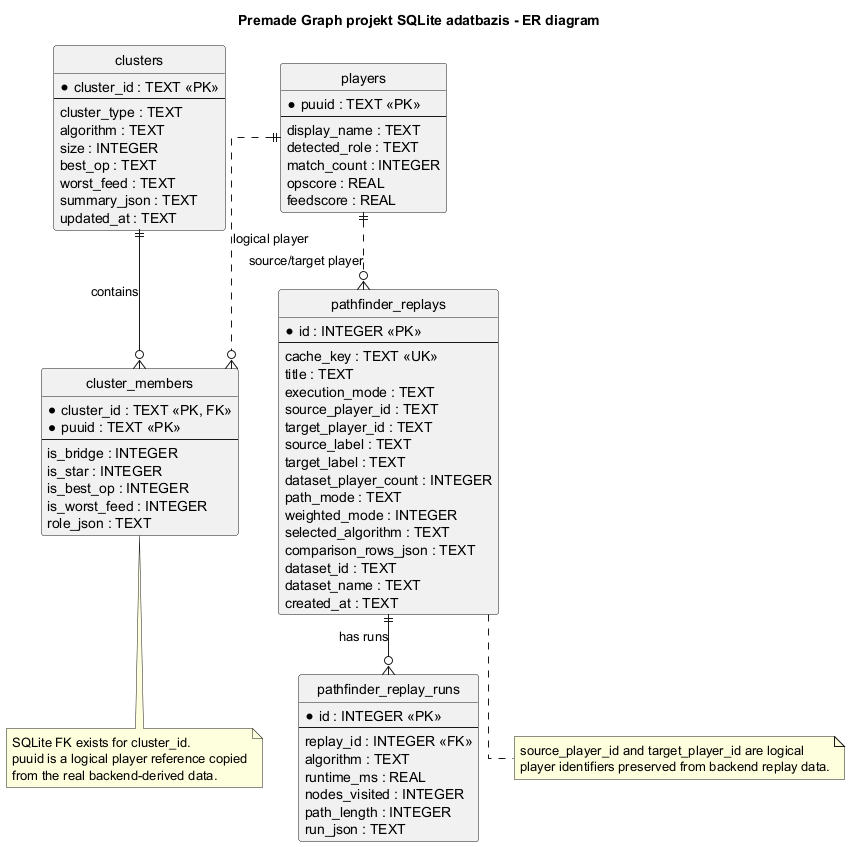

The diagram above was rendered by PlantUML. Its source (embedded in the PNG):
@startuml
title Premade Graph projekt SQLite adatbazis - ER diagram

hide circle
skinparam linetype ortho
skinparam shadowing false
skinparam entity {
  BorderColor #222222
  BackgroundColor #FFFFFF
  FontName "Times New Roman"
}

entity "players" as players {
  * puuid : TEXT <<PK>>
  --
  display_name : TEXT
  detected_role : TEXT
  match_count : INTEGER
  opscore : REAL
  feedscore : REAL
}

entity "clusters" as clusters {
  * cluster_id : TEXT <<PK>>
  --
  cluster_type : TEXT
  algorithm : TEXT
  size : INTEGER
  best_op : TEXT
  worst_feed : TEXT
  summary_json : TEXT
  updated_at : TEXT
}

entity "cluster_members" as cluster_members {
  * cluster_id : TEXT <<PK, FK>>
  * puuid : TEXT <<PK>>
  --
  is_bridge : INTEGER
  is_star : INTEGER
  is_best_op : INTEGER
  is_worst_feed : INTEGER
  role_json : TEXT
}

entity "pathfinder_replays" as pathfinder_replays {
  * id : INTEGER <<PK>>
  --
  cache_key : TEXT <<UK>>
  title : TEXT
  execution_mode : TEXT
  source_player_id : TEXT
  target_player_id : TEXT
  source_label : TEXT
  target_label : TEXT
  dataset_player_count : INTEGER
  path_mode : TEXT
  weighted_mode : INTEGER
  selected_algorithm : TEXT
  comparison_rows_json : TEXT
  dataset_id : TEXT
  dataset_name : TEXT
  created_at : TEXT
}

entity "pathfinder_replay_runs" as pathfinder_replay_runs {
  * id : INTEGER <<PK>>
  --
  replay_id : INTEGER <<FK>>
  algorithm : TEXT
  runtime_ms : REAL
  nodes_visited : INTEGER
  path_length : INTEGER
  run_json : TEXT
}

clusters ||--o{ cluster_members : contains
players ||..o{ cluster_members : logical player

pathfinder_replays ||--o{ pathfinder_replay_runs : has runs
players ||..o{ pathfinder_replays : source/target player

note bottom of cluster_members
  SQLite FK exists for cluster_id.
  puuid is a logical player reference copied
  from the real backend-derived data.
end note

note bottom of pathfinder_replays
  source_player_id and target_player_id are logical
  player identifiers preserved from backend replay data.
end note

@enduml